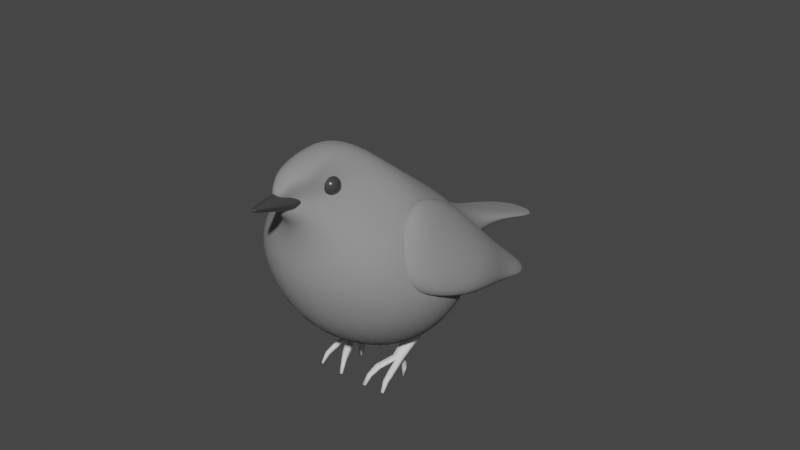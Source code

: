 # Source: robin.blend  (saved by Blender 4.5.88; exported with 4.5.12 LTS)
import bpy
from mathutils import Matrix  # noqa: F401  (used for matrix-valued properties, if any)

bpy.ops.wm.read_factory_settings(use_empty=True)
scene = bpy.context.scene
scene.name = 'Scene'

# ---- collections
col_collection = bpy.data.collections.new('Collection'); scene.collection.children.link(col_collection)

# ---- materials (node trees are filled in below, after node groups)
mat_material_001 = bpy.data.materials.new('Material.001')
mat_material = bpy.data.materials.new('Material')

# ---- material node trees
mat_material_001.use_nodes = True; mat_material_001.node_tree.nodes.clear()
_N = mat_material_001.node_tree.nodes; _L = mat_material_001.node_tree.links
n0 = _N.new('ShaderNodeBsdfPrincipled'); n0.name = 'Principled BSDF'; n0.location = (-200, 100)
n0.inputs[0].default_value = (0.2633, 0.2633, 0.2633, 1.0)
n0.inputs[2].default_value = 1.0
n1 = _N.new('ShaderNodeOutputMaterial'); n1.name = 'Material Output'; n1.location = (200, 100)
_L.new(n0.outputs[0], n1.inputs[0])
n1.is_active_output = True
mat_material.use_nodes = True; mat_material.node_tree.nodes.clear()
_N = mat_material.node_tree.nodes; _L = mat_material.node_tree.links
n0 = _N.new('ShaderNodeBsdfPrincipled'); n0.name = 'Principled BSDF'; n0.location = (-200, 100)
n0.inputs[0].default_value = (0.04922, 0.04922, 0.04922, 1.0)
n0.inputs[2].default_value = 0.2163
n1 = _N.new('ShaderNodeOutputMaterial'); n1.name = 'Material Output'; n1.location = (200, 100)
_L.new(n0.outputs[0], n1.inputs[0])
n1.is_active_output = True

# ---- world
world_world = bpy.data.worlds.new('World'); scene.world = world_world
world_world.use_nodes = True; world_world.node_tree.nodes.clear()
_N = world_world.node_tree.nodes; _L = world_world.node_tree.links
n0 = _N.new('ShaderNodeOutputWorld'); n0.name = 'World Output'; n0.location = (300, 300)
n1 = _N.new('ShaderNodeBackground'); n1.name = 'Background'; n1.location = (10, 300)
n1.inputs[0].default_value = (0.05088, 0.05088, 0.05088, 1.0)
_L.new(n1.outputs[0], n0.inputs[0])
n0.is_active_output = True
world_world.color = (0.05088, 0.05088, 0.05088)
world_world.use_sun_shadow = False
world_world.sun_shadow_jitter_overblur = 0.0

# ---- meshes
me_plane = bpy.data.meshes.new('Plane')
me_plane.from_pydata([(0.6029, -0.3975, -0.005133), (0.431, 0.615, -0.05974), (0.3549, -0.3492, 0.2178), (0.3027, 0.5129, 0.239), (0.1041, -0.4407, 0.4988), (0.1748, 0.3312, 0.5125), (0.7951, -0.5943, -0.2631), (0.6127, 0.671, -0.3084), (0.09162, -0.3692, 0.6645), (0.1846, -0.1296, 0.6842), (-4.985e-18, -0.6885, 0.01753), (0.0, 0.6823, -0.06337), (-1.863e-09, -0.5489, 0.2273), (-1.863e-09, 0.5956, 0.2254), (-1.863e-09, -0.5075, 0.4919), (-1.736e-18, 0.341, 0.5564), (-6.713e-18, -0.942, -0.2301), (0.0, 0.7541, -0.2893), (-1.863e-09, -0.4317, 0.7107), (-1.863e-09, -0.1091, 0.7481), (0.6029, 0.04849, -0.02919), (0.3088, 0.04252, 0.2297), (0.2228, -0.0766, 0.5125), (0.8834, -0.03097, -0.2683), (0.1257, -0.2622, 0.7237), (-1.863e-09, -0.256, 0.7193), (0.7951, -0.763, -0.6798), (0.6838, 0.7618, -0.6535), (-4.369e-18, -1.08, -0.7152), (3.324e-18, 0.8748, -0.6326), (1.103, -0.1261, -0.6271), (0.7951, -0.7526, -1.231), (0.6838, 0.8504, -0.946), (-1.484e-17, -1.062, -1.331), (2.391e-18, 0.9744, -0.9254), (1.226, 0.009935, -1.074), (0.6748, -0.3771, -2.057), (0.6134, 0.9272, -1.315), (-7.4e-18, -0.6068, -2.256), (2.913e-18, 1.071, -1.211), (1.073, 0.334, -1.561), (0.3922, 0.5859, -2.132), (0.4012, 1.042, -1.647), (-2.81e-18, 0.4347, -2.295), (2.438e-18, 1.115, -1.539), (0.5596, 0.8468, -1.853), (0.2279, 1.098, -2.223), (0.2621, 1.271, -2.018), (0.0, 1.04, -2.294), (1.539e-17, 1.302, -1.974), (0.3002, 1.17, -2.13), (0.2279, 1.38, -2.405), (0.2621, 1.472, -2.307), (2.417e-18, 1.36, -2.439), (0.0, 1.485, -2.288), (0.3002, 1.426, -2.353), (0.2279, 1.623, -2.653), (0.2621, 1.688, -2.593), (0.0, 1.609, -2.678), (0.0, 1.698, -2.579), (0.3002, 1.651, -2.626), (0.2279, 1.913, -3.014), (0.2621, 1.961, -2.978), (0.0, 1.903, -3.031), (0.0, 1.967, -2.968), (0.3002, 1.933, -2.997), (0.0579, 2.016, -3.162), (0.09214, 2.064, -3.127), (0.0, 2.007, -3.179), (0.0, 2.07, -3.117), (0.1302, 2.036, -3.146), (0.07736, -0.3223, 0.514), (-1.863e-09, -0.4695, 0.6264), (0.03819, -0.4051, 0.5794), (0.1296, -0.2482, 0.4586), (0.204, -0.3844, 0.3646), (-1.863e-09, -0.5231, 0.3379)], [], [(11, 1, 7, 17), (21, 3, 5, 22), (10, 0, 2, 12), (20, 1, 3, 21), (22, 5, 9), (12, 2, 75, 76), (25, 24, 9, 19), (20, 0, 6, 23), (5, 15, 19, 9), (0, 10, 16, 6), (3, 13, 15, 5), (1, 11, 13, 3), (4, 73, 72, 14), (1, 20, 23, 7), (18, 8, 24, 25), (4, 71, 73), (0, 20, 21, 2), (2, 21, 74, 75), (23, 6, 26, 30), (7, 23, 30, 27), (6, 16, 28, 26), (17, 7, 27, 29), (30, 26, 31, 35), (29, 27, 32, 34), (26, 28, 33, 31), (34, 32, 37, 39), (31, 33, 38, 36), (35, 31, 36, 40), (32, 35, 40, 37), (37, 40, 45, 42), (39, 37, 42, 44), (36, 38, 43, 41), (40, 36, 41, 45), (45, 41, 46, 50), (42, 45, 50, 47), (44, 42, 47, 49), (41, 43, 48, 46), (50, 46, 51, 55), (47, 50, 55, 52), (49, 47, 52, 54), (46, 48, 53, 51), (55, 51, 56, 60), (52, 55, 60, 57), (54, 52, 57, 59), (51, 53, 58, 56), (60, 56, 61, 65), (57, 60, 65, 62), (59, 57, 62, 64), (56, 58, 63, 61), (61, 63, 68, 66), (65, 61, 66, 70), (62, 65, 70, 67), (64, 62, 67, 69), (68, 69, 67, 70, 66), (72, 73, 8, 18), (74, 22, 9, 24), (73, 71, 8), (8, 71, 74, 24), (75, 74, 71, 4), (76, 75, 4, 14), (74, 21, 22), (27, 30, 35, 32)])
me_plane.polygons.foreach_set('use_smooth', [True] * 62)
_uv = me_plane.uv_layers.new(name='UVMap')
_uv.uv.foreach_set('vector', [0.5, 1.0, 0.8575, 0.9469, 0.8203, 0.9522, 0.5, 1.0, 1.0, 0.5, 0.8575, 0.9469, 0.8405, 1.0, 1.0, 0.5, 0.5, 0.0, 1.0, 0.1482, 1.0, 0.1482, 0.5, 0.0, 1.0, 0.5, 0.8575, 0.9469, 0.8575, 0.9469, 1.0, 0.5, 1.0, 0.5, 0.8405, 1.0, 0.9491, 0.6597, 0.5, 0.0, 1.0, 0.1482, 1.0, 0.1103, 0.5, 0.0, 0.5, 0.5, 0.9391, 0.5, 0.7718, 1.0, 0.5, 1.0, 1.0, 0.5, 1.0, 0.1482, 1.0, 0.1371, 1.0, 0.5, 0.8405, 1.0, 0.5, 1.0, 0.5, 1.0, 0.7718, 1.0, 1.0, 0.1482, 0.5, 0.0, 0.5, 0.0, 1.0, 0.1371, 0.8575, 0.9469, 0.5, 1.0, 0.5, 1.0, 0.8405, 1.0, 0.8575, 0.9469, 0.5, 1.0, 0.5, 1.0, 0.8575, 0.9469, 1.0, 0.06711, 1.0, 0.03916, 0.5, 0.0, 0.5, 0.0, 0.8575, 0.9469, 1.0, 0.5, 1.0, 0.5, 0.8203, 0.9522, 0.5, 0.0, 1.0, 0.0, 0.9391, 0.5, 0.5, 0.5, 1.0, 0.06711, 1.0, 0.1968, 1.0, 0.03916, 1.0, 0.1482, 1.0, 0.5, 1.0, 0.5, 1.0, 0.1482, 1.0, 0.1482, 1.0, 0.5, 1.0, 0.2377, 1.0, 0.1103, 1.0, 0.5, 1.0, 0.1371, 1.0, 0.1371, 1.0, 0.5, 0.8203, 0.9522, 1.0, 0.5, 1.0, 0.5, 0.8575, 0.9466, 1.0, 0.1371, 0.5, 0.0, 0.5, 0.0, 1.0, 0.1371, 0.5, 1.0, 0.8203, 0.9522, 0.8575, 0.9466, 0.5, 1.0, 1.0, 0.5, 1.0, 0.1371, 1.0, 0.1371, 1.0, 0.5, 0.5, 1.0, 0.8575, 0.9466, 0.8575, 0.9466, 0.5, 1.0, 1.0, 0.1371, 0.5, 0.0, 0.5, 0.0, 1.0, 0.1371, 0.5, 1.0, 0.8575, 0.9466, 0.8575, 0.9466, 0.5, 1.0, 1.0, 0.1371, 0.5, 0.0, 0.5, 0.0, 0.9244, 0.1163, 1.0, 0.5, 1.0, 0.1371, 0.9244, 0.1163, 1.0, 0.5, 0.8575, 0.9466, 1.0, 0.5, 1.0, 0.5, 0.8575, 0.9466, 0.8575, 0.9466, 1.0, 0.5, 1.0, 0.5, 0.8575, 0.9466, 0.5, 1.0, 0.8575, 0.9466, 0.8575, 0.9466, 0.5, 1.0, 0.9244, 0.1163, 0.5, 0.0, 0.5, 0.0, 0.9244, 0.1163, 1.0, 0.5, 0.9244, 0.1163, 0.9244, 0.1163, 1.0, 0.5, 1.0, 0.5, 0.9244, 0.1163, 0.9244, 0.1163, 1.0, 0.5, 0.8575, 0.9466, 1.0, 0.5, 1.0, 0.5, 0.8575, 0.9466, 0.5, 1.0, 0.8575, 0.9466, 0.8575, 0.9466, 0.5, 1.0, 0.9244, 0.1163, 0.5, 0.0, 0.5, 0.0, 0.9244, 0.1163, 1.0, 0.5, 0.9244, 0.1163, 0.9244, 0.1163, 1.0, 0.5, 0.8575, 0.9466, 1.0, 0.5, 1.0, 0.5, 0.8575, 0.9466, 0.5, 1.0, 0.8575, 0.9466, 0.8575, 0.9466, 0.5, 1.0, 0.9244, 0.1163, 0.5, 0.0, 0.5, 0.0, 0.9244, 0.1163, 1.0, 0.5, 0.9244, 0.1163, 0.9244, 0.1163, 1.0, 0.5, 0.8575, 0.9466, 1.0, 0.5, 1.0, 0.5, 0.8575, 0.9466, 0.5, 1.0, 0.8575, 0.9466, 0.8575, 0.9466, 0.5, 1.0, 0.9244, 0.1163, 0.5, 0.0, 0.5, 0.0, 0.9244, 0.1163, 1.0, 0.5, 0.9244, 0.1163, 0.9244, 0.1163, 1.0, 0.5, 0.8575, 0.9466, 1.0, 0.5, 1.0, 0.5, 0.8575, 0.9466, 0.5, 1.0, 0.8575, 0.9466, 0.8575, 0.9466, 0.5, 1.0, 0.9244, 0.1163, 0.5, 0.0, 0.5, 0.0, 0.9244, 0.1163, 0.9244, 0.1163, 0.5, 0.0, 0.5, 0.0, 0.9244, 0.1163, 1.0, 0.5, 0.9244, 0.1163, 0.9244, 0.1163, 1.0, 0.5, 0.8575, 0.9466, 1.0, 0.5, 1.0, 0.5, 0.8575, 0.9466, 0.5, 1.0, 0.8575, 0.9466, 0.8575, 0.9466, 0.5, 1.0, 0.5, 0.0, 0.5, 1.0, 0.8575, 0.9466, 1.0, 0.5, 0.9244, 0.1163, 0.5, 0.0, 1.0, 0.03916, 1.0, 0.0, 0.5, 0.0, 1.0, 0.3056, 1.0, 0.5, 0.9491, 0.6597, 0.9391, 0.5, 1.0, 0.03916, 1.0, 0.1968, 1.0, 0.0, 1.0, 0.0, 1.0, 0.1968, 1.0, 0.3056, 0.9391, 0.5, 1.0, 0.1103, 1.0, 0.2377, 1.0, 0.1968, 1.0, 0.06711, 0.5, 0.0, 1.0, 0.1103, 1.0, 0.06711, 0.5, 0.0, 1.0, 0.2377, 1.0, 0.5, 1.0, 0.5, 0.8575, 0.9466, 1.0, 0.5, 1.0, 0.5, 0.8575, 0.9466])
me_plane.materials.append(mat_material_001)
me_plane.update()
me_cube_001 = bpy.data.meshes.new('Cube.001')
me_cube_001.from_pydata([(1.815, -10.72, 18.62), (1.353, -10.65, 20.57), (2.767, -11.35, 19.2), (2.459, -11.3, 20.49), (1.8, -14.5, 18.65), (1.338, -14.43, 20.6), (2.757, -13.86, 19.22), (2.449, -13.81, 20.51)], [], [(0, 1, 3, 2), (2, 3, 7, 6), (6, 7, 5, 4), (2, 6, 4, 0), (7, 3, 1, 5)])
me_cube_001.polygons.foreach_set('use_smooth', [True] * 5)
_uv = me_cube_001.uv_layers.new(name='UVMap')
_uv.uv.foreach_set('vector', [0.375, 0.0, 0.625, 0.0, 0.625, 0.25, 0.375, 0.25, 0.375, 0.25, 0.625, 0.25, 0.625, 0.5, 0.375, 0.5, 0.375, 0.5, 0.625, 0.5, 0.625, 0.75, 0.375, 0.75, 0.125, 0.5, 0.375, 0.5, 0.375, 0.75, 0.125, 0.75, 0.625, 0.5, 0.875, 0.5, 0.875, 0.75, 0.625, 0.75])
me_cube_001.materials.append(mat_material)
me_cube_001.update()
me_plane_001 = bpy.data.meshes.new('Plane.001')
me_plane_001.from_pydata([(0.08316, -0.6263, 0.4022), (0.06351, -0.5767, 0.5243), (0.0002584, -0.6337, 0.4074), (0.0002584, -0.5612, 0.5623), (1.346e-18, -0.8184, 0.6326), (0.03142, -0.7847, 0.609), (1.194e-18, -0.8033, 0.6641), (0.04065, -0.7697, 0.6406), (0.125, -0.3744, 0.1306), (0.131, -0.2838, 0.3228), (0.0, -0.3744, 0.1306), (0.0, -0.2442, 0.3794), (0.139, -0.4832, 0.253), (0.07552, -0.4107, 0.4143), (-5.645e-18, -0.3562, 0.499), (0.0, -0.4865, 0.2553), (0.08692, -0.6049, 0.4549), (0.09723, -0.598, 0.472), (0.04044, -0.7736, 0.6326), (0.03021, -0.7815, 0.6159), (1.346e-18, -0.8152, 0.6395), (-9.546e-09, -0.8073, 0.6562), (0.1436, -0.3251, 0.2351), (0.1334, -0.3414, 0.2065), (0.1557, -0.4432, 0.3422), (0.1455, -0.4591, 0.3134)], [], [(2, 0, 5, 4), (1, 3, 6, 7), (14, 13, 9, 11), (12, 15, 10, 8), (0, 2, 15, 12), (3, 1, 13, 14), (18, 19, 16, 17), (21, 20, 19, 18), (25, 24, 17, 16), (16, 0, 12, 25), (17, 1, 7, 18), (0, 16, 19, 5), (1, 17, 24, 13), (4, 5, 19, 20), (21, 18, 7, 6), (25, 12, 8, 23), (13, 24, 22, 9), (23, 22, 24, 25)])
me_plane_001.polygons.foreach_set('use_smooth', [True] * 18)
_k = {(8, 10): 0.43295, (9, 11): 0.43295, (23, 25): 1.0, (17, 18): 0.11041, (16, 19): 1.0, (18, 21): 0.11041, (19, 20): 1.0, (16, 25): 1.0, (8, 23): 0.43295, (9, 22): 0.43295}
me_plane_001.attributes.new('crease_edge', 'FLOAT', 'EDGE').data.foreach_set('value', [_k.get((min(e.vertices), max(e.vertices)), 0.0) for e in me_plane_001.edges])
_uv = me_plane_001.uv_layers.new(name='UVMap')
_uv.uv.foreach_set('vector', [0.5, 0.0, 1.0, 0.0, 1.0, 0.0, 0.5, 0.0, 1.0, 0.0, 0.5, 0.0, 0.5, 0.0, 1.0, 0.0, 0.5, 0.0, 1.0, 0.0, 1.0, 0.0, 0.5, 0.0, 1.0, 0.0, 0.5, 0.0, 0.5, 0.0, 1.0, 0.0, 1.0, 0.0, 0.5, 0.0, 0.5, 0.0, 1.0, 0.0, 0.5, 0.0, 1.0, 0.0, 1.0, 0.0, 0.5, 0.0, 1.0, 0.0, 1.0, 0.0, 1.0, 0.0, 1.0, 0.0, 0.5, 0.0, 0.5, 0.0, 1.0, 0.0, 1.0, 0.0, 1.0, 0.0, 1.0, 0.0, 1.0, 0.0, 1.0, 0.0, 1.0, 0.0, 1.0, 0.0, 1.0, 0.0, 1.0, 0.0, 1.0, 0.0, 1.0, 0.0, 1.0, 0.0, 1.0, 0.0, 1.0, 0.0, 1.0, 0.0, 1.0, 0.0, 1.0, 0.0, 1.0, 0.0, 1.0, 0.0, 1.0, 0.0, 1.0, 0.0, 0.5, 0.0, 1.0, 0.0, 1.0, 0.0, 0.5, 0.0, 0.5, 0.0, 1.0, 0.0, 1.0, 0.0, 0.5, 0.0, 1.0, 0.0, 1.0, 0.0, 1.0, 0.0, 1.0, 0.0, 1.0, 0.0, 1.0, 0.0, 1.0, 0.0, 1.0, 0.0, 1.0, 0.0, 1.0, 0.0, 1.0, 0.0, 1.0, 0.0])
me_plane_001.materials.append(mat_material)
me_plane_001.update()
me_plane_002 = bpy.data.meshes.new('Plane.002')
me_plane_002.from_pydata([(0.5634, 0.4373, -0.1878), (0.7966, -0.4726, -0.6081), (0.7902, 0.4736, -0.1673), (1.033, -0.3818, -0.6255), (0.5171, 0.7851, -0.781), (0.9904, -0.1231, -1.177), (0.7292, 0.7903, -0.7662), (1.231, -0.05058, -1.162), (0.4099, 0.9108, -1.393), (0.9835, 0.1987, -1.644), (0.6292, 0.9389, -1.341), (1.18, 0.369, -1.603), (0.4096, 0.9474, -2.021), (0.8879, 0.6337, -2.114), (0.4966, 1.068, -1.945), (0.9925, 0.7154, -2.087), (0.411, 1.062, -2.549), (0.8754, 0.8546, -2.404), (0.4547, 1.159, -2.504), (0.9576, 0.9477, -2.388), (0.6418, -0.05685, -0.2222), (0.9553, -0.03049, -0.2289), (0.7174, 0.2743, -0.9622), (1.099, 0.3929, -0.9094), (0.7948, 0.7728, -1.446), (1.056, 0.7197, -1.456), (0.6388, 0.7375, -2.073), (0.8255, 0.9361, -1.955), (0.6297, 1.181, -2.901), (0.6727, 1.284, -2.872)], [], [(20, 1, 3, 21), (23, 25, 10, 6), (2, 6, 4, 0), (21, 23, 6, 2), (1, 5, 7, 3), (20, 22, 5, 1), (9, 13, 15, 11), (5, 9, 11, 7), (22, 24, 9, 5), (6, 10, 8, 4), (14, 18, 16, 12), (24, 26, 13, 9), (10, 14, 12, 8), (25, 27, 14, 10), (28, 29, 19, 17), (27, 29, 18, 14), (13, 17, 19, 15), (26, 28, 17, 13), (12, 16, 28, 26), (15, 19, 29, 27), (16, 18, 29, 28), (11, 15, 27, 25), (8, 12, 26, 24), (4, 8, 24, 22), (0, 4, 22, 20), (3, 7, 23, 21), (7, 11, 25, 23), (0, 20, 21, 2)])
me_plane_002.polygons.foreach_set('use_smooth', [True] * 28)
_uv = me_plane_002.uv_layers.new(name='UVMap')
_uv.uv.foreach_set('vector', [0.9288, 0.7233, 1.0, 0.5, 0.987, 0.5408, 0.9288, 0.7233, 0.9288, 0.7233, 0.9445, 0.674, 0.8575, 0.9466, 0.8575, 0.9466, 0.8575, 0.9466, 0.8575, 0.9466, 0.8575, 0.9466, 0.8575, 0.9466, 0.9288, 0.7233, 0.9288, 0.7233, 0.8575, 0.9466, 0.8575, 0.9466, 1.0, 0.5, 1.0, 0.5, 0.987, 0.5408, 0.987, 0.5408, 0.9288, 0.7233, 0.9288, 0.7233, 1.0, 0.5, 1.0, 0.5, 1.0, 0.5, 1.0, 0.5, 1.0, 0.5, 1.0, 0.5, 1.0, 0.5, 1.0, 0.5, 1.0, 0.5, 0.987, 0.5408, 0.9288, 0.7233, 0.9288, 0.7233, 1.0, 0.5, 1.0, 0.5, 0.8575, 0.9466, 0.8575, 0.9466, 0.8575, 0.9466, 0.8575, 0.9466, 0.8575, 0.9466, 0.8575, 0.9466, 0.8575, 0.9466, 0.8575, 0.9466, 0.9288, 0.7233, 0.9288, 0.7233, 1.0, 0.5, 1.0, 0.5, 0.8575, 0.9466, 0.8575, 0.9466, 0.8575, 0.9466, 0.8575, 0.9466, 0.9445, 0.674, 0.9288, 0.7233, 0.8575, 0.9466, 0.8575, 0.9466, 0.9288, 0.7233, 0.9288, 0.7233, 1.0, 0.5, 1.0, 0.5, 0.9288, 0.7233, 0.9288, 0.7233, 0.8575, 0.9466, 0.8575, 0.9466, 1.0, 0.5, 1.0, 0.5, 1.0, 0.5, 1.0, 0.5, 0.9288, 0.7233, 0.9288, 0.7233, 1.0, 0.5, 1.0, 0.5, 0.8575, 0.9466, 0.8575, 0.9466, 0.9288, 0.7233, 0.9288, 0.7233, 1.0, 0.5, 1.0, 0.5, 0.9288, 0.7233, 0.9288, 0.7233, 0.8575, 0.9466, 0.8575, 0.9466, 0.9288, 0.7233, 0.9288, 0.7233, 1.0, 0.5, 1.0, 0.5, 0.9288, 0.7233, 0.9445, 0.674, 0.8575, 0.9466, 0.8575, 0.9466, 0.9288, 0.7233, 0.9288, 0.7233, 0.8575, 0.9466, 0.8575, 0.9466, 0.9288, 0.7233, 0.9288, 0.7233, 0.8575, 0.9466, 0.8575, 0.9466, 0.9288, 0.7233, 0.9288, 0.7233, 0.987, 0.5408, 0.987, 0.5408, 0.9288, 0.7233, 0.9288, 0.7233, 0.987, 0.5408, 1.0, 0.5, 0.9445, 0.674, 0.9288, 0.7233, 0.8575, 0.9466, 0.9288, 0.7233, 0.9288, 0.7233, 0.8575, 0.9466])
me_plane_002.materials.append(mat_material_001)
me_plane_002.update()
me_cube_002 = bpy.data.meshes.new('Cube.002')
me_cube_002.from_pydata([(0.2963, -0.01584, 0.1355), (0.3935, 0.4181, 0.6484), (0.2938, 0.1134, 0.0995), (0.3935, 0.5848, 0.555), (0.358, -0.01664, 0.1331), (0.4901, 0.4697, 0.6171), (0.368, 0.1134, 0.0995), (0.4901, 0.5848, 0.555), (0.2808, 0.04391, 0.08888), (0.3935, 0.5272, 0.5861), (0.4065, 0.03784, 0.09497), (0.5473, 0.5272, 0.5861), (0.3379, 0.03242, 0.06335), (0.3541, 0.1442, -0.00873), (0.2815, 0.1521, -0.002307), (0.2761, 0.1071, -0.02629), (0.3486, 0.0991, -0.03272), (0.1973, -0.1546, 0.0351), (0.208, -0.2059, 0.07146), (0.2629, -0.2148, 0.05478), (0.2591, -0.1782, 0.008986), (0.3854, -0.1981, 0.0654), (0.4408, -0.1602, 0.01224), (0.3769, -0.166, 0.0179), (0.5187, 0.4985, 0.6016), (0.4018, 0.01325, 0.1367), (0.4316, -0.1759, 0.06419), (0.4461, -0.2981, 0.002881), (0.4521, -0.2767, -0.03482), (0.4015, -0.2783, -0.02743), (0.408, -0.3125, 0.002675), (0.4498, -0.3688, -0.103), (0.4532, -0.3567, -0.1243), (0.4246, -0.3575, -0.1201), (0.4283, -0.3769, -0.1031), (0.1691, -0.2659, -0.05161), (0.1736, -0.3042, -0.01836), (0.2162, -0.2971, -0.02469), (0.2134, -0.27, -0.0585), (0.1526, -0.332, -0.1481), (0.1555, -0.3663, -0.1306), (0.188, -0.36, -0.1336), (0.1862, -0.3339, -0.1536), (0.3436, 0.1742, -0.107), (0.2871, 0.1795, -0.1046), (0.2849, 0.1325, -0.1114), (0.3415, 0.1272, -0.1138), (0.335, 0.141, -0.192), (0.2917, 0.1451, -0.1902), (0.2891, 0.1193, -0.1954), (0.3324, 0.1152, -0.1973)], [], [(8, 9, 3, 2), (2, 3, 7, 6), (25, 24, 5, 4), (4, 5, 1, 0), (8, 12, 20, 17), (12, 8, 15, 16), (6, 7, 11, 10), (0, 1, 9, 8), (13, 16, 46, 43), (4, 12, 23, 21), (12, 6, 10), (8, 2, 14, 15), (6, 12, 16, 13), (2, 6, 13, 14), (17, 20, 38, 35), (4, 0, 18, 19), (0, 8, 17, 18), (12, 4, 19, 20), (22, 26, 27, 28), (12, 10, 22, 23), (25, 4, 21, 26), (10, 25, 26, 22), (10, 11, 24, 25), (28, 27, 31, 32), (23, 22, 28, 29), (26, 21, 30, 27), (21, 23, 29, 30), (34, 33, 32, 31), (27, 30, 34, 31), (29, 28, 32, 33), (30, 29, 33, 34), (35, 38, 42, 39), (18, 17, 35, 36), (20, 19, 37, 38), (19, 18, 36, 37), (39, 42, 41, 40), (36, 35, 39, 40), (38, 37, 41, 42), (37, 36, 40, 41), (45, 44, 48, 49), (15, 14, 44, 45), (16, 15, 45, 46), (14, 13, 43, 44), (48, 47, 50, 49), (46, 45, 49, 50), (44, 43, 47, 48), (43, 46, 50, 47)])
me_cube_002.polygons.foreach_set('use_smooth', [True] * 47)
_uv = me_cube_002.uv_layers.new(name='UVMap')
_uv.uv.foreach_set('vector', [0.375, 0.125, 0.625, 0.125, 0.625, 0.25, 0.3846, 0.25, 0.3846, 0.25, 0.625, 0.25, 0.625, 0.3906, 0.3352, 0.44, 0.3409, 0.725, 0.625, 0.7422, 0.625, 0.8594, 0.3068, 0.825, 0.3068, 0.825, 0.625, 0.8594, 0.625, 1.0, 0.3846, 1.0, 0.125, 0.625, 0.2607, 0.625, 0.2607, 0.625, 0.125, 0.625, 0.2607, 0.625, 0.125, 0.625, 0.125, 0.625, 0.2881, 0.625, 0.3352, 0.44, 0.625, 0.3906, 0.625, 0.625, 0.375, 0.625, 0.3846, 0.0, 0.625, 0.0, 0.625, 0.125, 0.375, 0.125, 0.3236, 0.442, 0.2881, 0.625, 0.2881, 0.625, 0.3236, 0.442, 0.3068, 0.825, 0.2607, 0.625, 0.2607, 0.625, 0.3068, 0.825, 0.2607, 0.625, 0.3352, 0.44, 0.375, 0.625, 0.375, 0.125, 0.3846, 0.25, 0.375, 0.25, 0.375, 0.125, 0.3352, 0.44, 0.2607, 0.625, 0.2881, 0.625, 0.3236, 0.442, 0.3846, 0.25, 0.3352, 0.44, 0.3236, 0.442, 0.375, 0.25, 0.125, 0.625, 0.2607, 0.625, 0.2607, 0.625, 0.125, 0.625, 0.3068, 0.825, 0.3846, 1.0, 0.375, 1.0, 0.2954, 0.8319, 0.3846, 0.0, 0.375, 0.125, 0.375, 0.125, 0.375, 0.0, 0.2607, 0.625, 0.3068, 0.825, 0.2954, 0.8319, 0.2607, 0.625, 0.375, 0.625, 0.3409, 0.725, 0.3409, 0.725, 0.375, 0.625, 0.2607, 0.625, 0.375, 0.625, 0.375, 0.625, 0.2607, 0.625, 0.3409, 0.725, 0.3068, 0.825, 0.3068, 0.825, 0.3409, 0.725, 0.375, 0.625, 0.3409, 0.725, 0.3409, 0.725, 0.375, 0.625, 0.375, 0.625, 0.625, 0.625, 0.625, 0.7422, 0.3409, 0.725, 0.375, 0.625, 0.3409, 0.725, 0.3409, 0.725, 0.375, 0.625, 0.2607, 0.625, 0.375, 0.625, 0.375, 0.625, 0.2607, 0.625, 0.3409, 0.725, 0.3068, 0.825, 0.3068, 0.825, 0.3409, 0.725, 0.3068, 0.825, 0.2607, 0.625, 0.2607, 0.625, 0.3068, 0.825, 0.3068, 0.825, 0.2607, 0.625, 0.375, 0.625, 0.3409, 0.725, 0.3409, 0.725, 0.3068, 0.825, 0.3068, 0.825, 0.3409, 0.725, 0.2607, 0.625, 0.375, 0.625, 0.375, 0.625, 0.2607, 0.625, 0.3068, 0.825, 0.2607, 0.625, 0.2607, 0.625, 0.3068, 0.825, 0.125, 0.625, 0.2607, 0.625, 0.2607, 0.625, 0.125, 0.625, 0.375, 0.0, 0.375, 0.125, 0.375, 0.125, 0.375, 0.0, 0.2607, 0.625, 0.2954, 0.8319, 0.2954, 0.8319, 0.2607, 0.625, 0.2954, 0.8319, 0.375, 1.0, 0.375, 1.0, 0.2954, 0.8319, 0.125, 0.625, 0.2607, 0.625, 0.2954, 0.8319, 0.125, 0.75, 0.375, 0.0, 0.375, 0.125, 0.375, 0.125, 0.375, 0.0, 0.2607, 0.625, 0.2954, 0.8319, 0.2954, 0.8319, 0.2607, 0.625, 0.2954, 0.8319, 0.375, 1.0, 0.375, 1.0, 0.2954, 0.8319, 0.375, 0.125, 0.375, 0.25, 0.375, 0.25, 0.375, 0.125, 0.375, 0.125, 0.375, 0.25, 0.375, 0.25, 0.375, 0.125, 0.2881, 0.625, 0.125, 0.625, 0.125, 0.625, 0.2881, 0.625, 0.375, 0.25, 0.3236, 0.442, 0.3236, 0.442, 0.375, 0.25, 0.125, 0.5, 0.3236, 0.442, 0.2881, 0.625, 0.125, 0.625, 0.2881, 0.625, 0.125, 0.625, 0.125, 0.625, 0.2881, 0.625, 0.375, 0.25, 0.3236, 0.442, 0.3236, 0.442, 0.375, 0.25, 0.3236, 0.442, 0.2881, 0.625, 0.2881, 0.625, 0.3236, 0.442])
me_cube_002.update()

# ---- objects
ob_plane = bpy.data.objects.new('Plane', me_plane)
ob_cube = bpy.data.objects.new('Cube', me_cube_001)
ob_beak = bpy.data.objects.new('beak', me_plane_001)
ob_plane_001 = bpy.data.objects.new('Plane.001', me_plane_002)
ob_cube_001 = bpy.data.objects.new('Cube.001', me_cube_002)

# ---- transforms, parenting, visibility, modifiers, constraints
ob_plane.location = (4.774e-16, -0.6445, 2.15)
ob_plane.rotation_euler = (0.6109, 1.274e-16, 4.016e-17)
_m = ob_plane.modifiers.new('Mirror', 'MIRROR')
_m = ob_plane.modifiers.new('Subdivision', 'SUBSURF')
_m.levels = 2
ob_cube.location = (0.0, 0.0, 0.0)
ob_cube.scale = (0.1242, 0.06579, 0.1242)
_m = ob_cube.modifiers.new('Subdivision', 'SUBSURF')
_m.levels = 2
_m = ob_cube.modifiers.new('Mirror', 'MIRROR')
ob_beak.location = (5.195e-16, -0.6197, 2.339)
ob_beak.rotation_euler = (0.6109, 1.274e-16, 4.016e-17)
_m = ob_beak.modifiers.new('Mirror', 'MIRROR')
_m = ob_beak.modifiers.new('Subdivision', 'SUBSURF')
_m.levels = 2
ob_plane_001.location = (0.0, -0.6445, 2.15)
ob_plane_001.rotation_euler = (0.6109, 1.274e-16, 4.016e-17)
_m = ob_plane_001.modifiers.new('Mirror', 'MIRROR')
_m = ob_plane_001.modifiers.new('Subdivision', 'SUBSURF')
_m.levels = 2
ob_cube_001.location = (0.0, 0.0, 0.0)
_m = ob_cube_001.modifiers.new('Mirror', 'MIRROR')

# ---- collection membership
col_collection.objects.link(ob_plane)
col_collection.objects.link(ob_cube)
col_collection.objects.link(ob_beak)
col_collection.objects.link(ob_plane_001)
col_collection.objects.link(ob_cube_001)

# ---- scene / render settings (as saved in the file)
scene.frame_start = 1; scene.frame_end = 250; scene.frame_set(1)
scene.render.engine = 'BLENDER_EEVEE_NEXT'
scene.cycles.use_denoising = False
scene.eevee.use_gtao = True
scene.view_settings.view_transform = 'Filmic'
bpy.context.view_layer.update()

# ---- added for rendering (the .blend has no active camera and no usable light): camera, sun
cam_auto = bpy.data.cameras.new('AutoCamera')
cam_auto.lens = 50.0
cam_auto.sensor_width = 36.0
cam_auto.clip_end = 1000.0
ob_auto_camera = bpy.data.objects.new('AutoCamera', cam_auto)
scene.collection.objects.link(ob_auto_camera)
ob_auto_camera.location = (6.84067, -7.75039, 6.91092)
ob_auto_camera.rotation_euler = (1.09748, -7.21219e-08, 0.694738)
scene.camera = ob_auto_camera
light_auto_sun = bpy.data.lights.new('AutoSun', 'SUN')
light_auto_sun.energy = 3.0
light_auto_sun.angle = 0.0523599
ob_auto_sun = bpy.data.objects.new('AutoSun', light_auto_sun)
scene.collection.objects.link(ob_auto_sun)
ob_auto_sun.rotation_euler = (0.872665, 0.174533, 0.523599)
bpy.context.view_layer.update()
